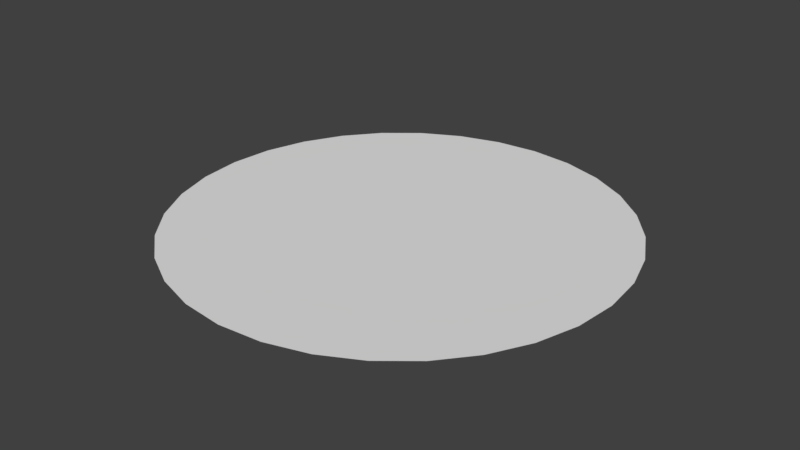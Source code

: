 # Source: circl.blend  (saved by Blender 2.79.0; exported with 4.5.12 LTS)
import bpy
from mathutils import Matrix  # noqa: F401  (used for matrix-valued properties, if any)

bpy.ops.wm.read_factory_settings(use_empty=True)
scene = bpy.context.scene
scene.name = 'Scene'

# ---- collections
col_collection_1 = bpy.data.collections.new('Collection 1'); scene.collection.children.link(col_collection_1)

# ---- world
world_world = bpy.data.worlds.new('World'); scene.world = world_world
world_world.color = (0.05088, 0.05088, 0.05088)
world_world.use_sun_shadow = False
world_world.sun_shadow_jitter_overblur = 0.0
world_world.cycles.sampling_method = 'MANUAL'

# ---- meshes
me_circle = bpy.data.meshes.new('Circle')
me_circle.from_pydata([(0.0, 1.0, 0.0), (-0.1951, 0.9808, 0.0), (-0.3827, 0.9239, 0.0), (-0.5556, 0.8315, 0.0), (-0.7071, 0.7071, 0.0), (-0.8315, 0.5556, 0.0), (-0.9239, 0.3827, 0.0), (-0.9808, 0.1951, 0.0), (-1.0, 7.55e-08, 0.0), (-0.9808, -0.1951, 0.0), (-0.9239, -0.3827, 0.0), (-0.8315, -0.5556, 0.0), (-0.7071, -0.7071, 0.0), (-0.5556, -0.8315, 0.0), (-0.3827, -0.9239, 0.0), (-0.1951, -0.9808, 0.0), (3.258e-07, -1.0, 0.0), (0.1951, -0.9808, 0.0), (0.3827, -0.9239, 0.0), (0.5556, -0.8315, 0.0), (0.7071, -0.7071, 0.0), (0.8315, -0.5556, 0.0), (0.9239, -0.3827, 0.0), (0.9808, -0.1951, 0.0), (1.0, 9.656e-07, 0.0), (0.9808, 0.1951, 0.0), (0.9239, 0.3827, 0.0), (0.8315, 0.5556, 0.0), (0.7071, 0.7071, 0.0), (0.5556, 0.8315, 0.0), (0.3827, 0.9239, 0.0), (0.1951, 0.9808, 0.0), (-0.09755, 0.9904, 0.0), (-0.2889, 0.9523, 0.0), (-0.4691, 0.8777, 0.0), (-0.6313, 0.7693, 0.0), (-0.7693, 0.6313, 0.0), (-0.8777, 0.4691, 0.0), (-0.9523, 0.2889, 0.0), (-0.9904, 0.09755, 0.0), (-0.9904, -0.09755, 0.0), (-0.9523, -0.2889, 0.0), (-0.8777, -0.4691, 0.0), (-0.7693, -0.6313, 0.0), (-0.6313, -0.7693, 0.0), (-0.4691, -0.8777, 0.0), (-0.2889, -0.9523, 0.0), (-0.09754, -0.9904, 0.0), (0.09755, -0.9904, 0.0), (0.2889, -0.9523, 0.0), (0.4691, -0.8777, 0.0), (0.6313, -0.7693, 0.0), (0.7693, -0.6313, 0.0), (0.8777, -0.4691, 0.0), (0.9523, -0.2889, 0.0), (0.9904, -0.09754, 0.0), (0.9904, 0.09755, 0.0), (0.9523, 0.2889, 0.0), (0.8777, 0.4691, 0.0), (0.7693, 0.6313, 0.0), (0.6313, 0.7693, 0.0), (0.4691, 0.8777, 0.0), (0.2889, 0.9523, 0.0), (0.09754, 0.9904, 0.0), (-0.04877, 0.9952, 0.0), (-0.242, 0.9666, 0.0), (-0.4259, 0.9008, 0.0), (-0.5935, 0.8004, 0.0), (-0.7382, 0.6692, 0.0), (-0.8546, 0.5123, 0.0), (-0.9381, 0.3358, 0.0), (-0.9856, 0.1463, 0.0), (-0.9952, -0.04877, 0.0), (-0.9666, -0.242, 0.0), (-0.9008, -0.4259, 0.0), (-0.8004, -0.5935, 0.0), (-0.6692, -0.7382, 0.0), (-0.5123, -0.8546, 0.0), (-0.3358, -0.9381, 0.0), (-0.1463, -0.9856, 0.0), (0.04877, -0.9952, 0.0), (0.242, -0.9666, 0.0), (0.4259, -0.9008, 0.0), (0.5935, -0.8004, 0.0), (0.7382, -0.6692, 0.0), (0.8546, -0.5123, 0.0), (0.9381, -0.3358, 0.0), (0.9856, -0.1463, 0.0), (0.9952, 0.04877, 0.0), (0.9666, 0.242, 0.0), (0.9008, 0.4259, 0.0), (0.8004, 0.5935, 0.0), (0.6692, 0.7382, 0.0), (0.5123, 0.8546, 0.0), (0.3358, 0.9381, 0.0), (0.1463, 0.9856, 0.0), (-0.1463, 0.9856, 0.0), (-0.3358, 0.9381, 0.0), (-0.5123, 0.8546, 0.0), (-0.6692, 0.7382, 0.0), (-0.8004, 0.5935, 0.0), (-0.9008, 0.4259, 0.0), (-0.9666, 0.242, 0.0), (-0.9952, 0.04877, 0.0), (-0.9856, -0.1463, 0.0), (-0.9381, -0.3358, 0.0), (-0.8546, -0.5123, 0.0), (-0.7382, -0.6692, 0.0), (-0.5935, -0.8004, 0.0), (-0.4259, -0.9008, 0.0), (-0.242, -0.9666, 0.0), (-0.04877, -0.9952, 0.0), (0.1463, -0.9856, 0.0), (0.3358, -0.9381, 0.0), (0.5123, -0.8546, 0.0), (0.6692, -0.7382, 0.0), (0.8004, -0.5935, 0.0), (0.9008, -0.4259, 0.0), (0.9666, -0.242, 0.0), (0.9952, -0.04877, 0.0), (0.9856, 0.1463, 0.0), (0.9381, 0.3358, 0.0), (0.8546, 0.5123, 0.0), (0.7382, 0.6692, 0.0), (0.5935, 0.8004, 0.0), (0.4259, 0.9008, 0.0), (0.242, 0.9666, 0.0), (0.04877, 0.9952, 0.0)], [], [(1, 65, 33, 97, 2, 66, 34, 98, 3, 67, 35, 99, 4, 68, 36, 100, 5, 69, 37, 101, 6, 70, 38, 102, 7, 71, 39, 103, 8, 72, 40, 104, 9, 73, 41, 105, 10, 74, 42, 106, 11, 75, 43, 107, 12, 76, 44, 108, 13, 77, 45, 109, 14, 78, 46, 110, 15, 79, 47, 111, 16, 80, 48, 112, 17, 81, 49, 113, 18, 82, 50, 114, 19, 83, 51, 115, 20, 84, 52, 116, 21, 85, 53, 117, 22, 86, 54, 118, 23, 87, 55, 119, 24, 88, 56, 120, 25, 89, 57, 121, 26, 90, 58, 122, 27, 91, 59, 123, 28, 92, 60, 124, 29, 93, 61, 125, 30, 94, 62, 126, 31, 95, 63, 127, 0, 64, 32, 96)])
me_circle.use_remesh_preserve_volume = False
me_circle.use_remesh_preserve_attributes = False
me_circle.use_mirror_vertex_groups = False
me_circle.update()

# ---- objects
ob_circle = bpy.data.objects.new('Circle', me_circle)

# ---- transforms, parenting, visibility, modifiers, constraints
ob_circle.location = (0.0, 0.0, 0.0)
ob_circle.lineart.crease_threshold = 0.0

# ---- collection membership
col_collection_1.objects.link(ob_circle)

# ---- scene / render settings (as saved in the file)
scene.frame_start = 1; scene.frame_end = 250; scene.frame_set(1)
scene.render.engine = 'BLENDER_EEVEE_NEXT'
scene.render.resolution_percentage = 50
scene.render.dither_intensity = 0.0
scene.cycles.use_denoising = False
scene.cycles.samples = 128
scene.cycles.sampling_pattern = 'TABULATED_SOBOL'
scene.cycles.use_adaptive_sampling = False
scene.cycles.use_light_tree = False
scene.cycles.blur_glossy = 0.0
scene.cycles.sample_clamp_indirect = 0.0
scene.view_settings.view_transform = 'Standard'
bpy.context.view_layer.update()

# ---- added for rendering (the .blend has no active camera and no usable light): camera, sun
cam_auto = bpy.data.cameras.new('AutoCamera')
cam_auto.lens = 50.0
cam_auto.sensor_width = 36.0
cam_auto.clip_end = 1000.0
ob_auto_camera = bpy.data.objects.new('AutoCamera', cam_auto)
scene.collection.objects.link(ob_auto_camera)
ob_auto_camera.location = (2.61693, -3.14032, 2.09354)
ob_auto_camera.rotation_euler = (1.09748, -7.21219e-08, 0.694738)
scene.camera = ob_auto_camera
light_auto_sun = bpy.data.lights.new('AutoSun', 'SUN')
light_auto_sun.energy = 3.0
light_auto_sun.angle = 0.0523599
ob_auto_sun = bpy.data.objects.new('AutoSun', light_auto_sun)
scene.collection.objects.link(ob_auto_sun)
ob_auto_sun.rotation_euler = (0.872665, 0.174533, 0.523599)
bpy.context.view_layer.update()
